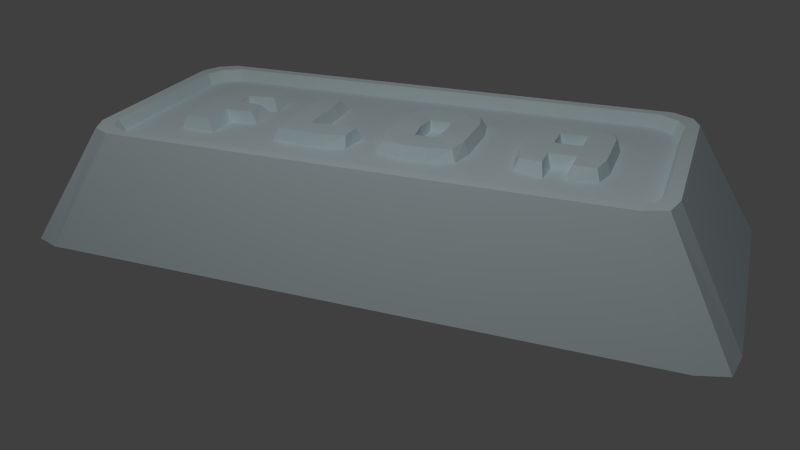 # Source: FloatiumI.blend  (saved by Blender 2.76.0; exported with 4.5.12 LTS)
import bpy
from mathutils import Matrix  # noqa: F401  (used for matrix-valued properties, if any)

bpy.ops.wm.read_factory_settings(use_empty=True)
scene = bpy.context.scene
scene.name = 'Scene'

# ---- collections
col_collection_1 = bpy.data.collections.new('Collection 1'); scene.collection.children.link(col_collection_1)

# ---- materials (node trees are filled in below, after node groups)
mat_material_001 = bpy.data.materials.new('Material.001')
mat_material_001.alpha_threshold = 0.0
mat_material_001.use_transparent_shadow = False
mat_material_001.roughness = 0.5
mat_iron = bpy.data.materials.new('Iron')
mat_iron.alpha_threshold = 0.0
mat_iron.use_transparent_shadow = False
mat_iron.diffuse_color = (0.2396, 0.2396, 0.2396, 1.0)
mat_iron.specular_color = (0.7039, 0.8854, 1.0)
mat_iron.roughness = 0.5
mat_iron.specular_intensity = 1.0
mat_copper = bpy.data.materials.new('Copper')
mat_copper.alpha_threshold = 0.0
mat_copper.use_transparent_shadow = False
mat_copper.diffuse_color = (0.8, 0.1655, 0.01383, 1.0)
mat_copper.roughness = 0.5
mat_copper.specular_intensity = 1.0
mat_gold = bpy.data.materials.new('Gold')
mat_gold.alpha_threshold = 0.0
mat_gold.use_transparent_shadow = False
mat_gold.diffuse_color = (0.7004, 0.8, 0.02779, 1.0)
mat_gold.specular_color = (1.0, 0.699, 0.04503)
mat_gold.roughness = 0.5
mat_gold.specular_intensity = 1.0
mat_mytril = bpy.data.materials.new('Mytril')
mat_mytril.alpha_threshold = 0.0
mat_mytril.use_transparent_shadow = False
mat_mytril.diffuse_color = (0.0, 0.6383, 0.5508, 1.0)
mat_mytril.specular_color = (0.0, 1.0, 0.3471)
mat_mytril.roughness = 0.5
mat_mytril.specular_intensity = 1.0
mat_floatium = bpy.data.materials.new('Floatium')
mat_floatium.alpha_threshold = 0.0
mat_floatium.use_transparent_shadow = False
mat_floatium.diffuse_color = (0.8253, 0.9712, 1.0, 1.0)
mat_floatium.roughness = 0.5
mat_floatium.specular_intensity = 1.0
mat_sunkium = bpy.data.materials.new('Sunkium')
mat_sunkium.alpha_threshold = 0.0
mat_sunkium.use_transparent_shadow = False
mat_sunkium.diffuse_color = (0.01689, 0.0, 0.02365, 1.0)
mat_sunkium.specular_color = (0.0, 0.0, 0.0)
mat_sunkium.roughness = 0.5
mat_sunkium.specular_intensity = 1.0

# ---- material node trees

# ---- world
world_world = bpy.data.worlds.new('World'); scene.world = world_world
world_world.color = (0.05088, 0.05088, 0.05088)
world_world.use_sun_shadow = False
world_world.sun_shadow_jitter_overblur = 0.0
world_world.cycles.sampling_method = 'MANUAL'
world_world.cycles.sample_map_resolution = 256

# ---- cameras
cam_camera = bpy.data.cameras.new('Camera')
cam_camera.clip_end = 100.0
cam_camera.lens = 35.0
cam_camera.sensor_width = 32.0
cam_camera.sensor_height = 18.0
cam_camera.ortho_scale = 7.314
cam_camera.dof.focus_distance = 0.0
cam_camera.dof.aperture_fstop = 128.0

# ---- lights
light_lamp = bpy.data.lights.new('Lamp', 'POINT')
light_lamp.transmission_factor = 0.0
light_lamp.cutoff_distance = 30.0
light_lamp.energy = 300.0
light_lamp.shadow_buffer_clip_start = 1.001
light_lamp.shadow_soft_size = 0.1
light_lamp.shadow_maximum_resolution = 0.006
light_lamp.use_absolute_resolution = True
light_lamp.cycles.use_multiple_importance_sampling = False

# ---- meshes
me_cube = bpy.data.meshes.new('Cube')
me_cube.from_pydata([(1.224, 2.773, -0.4757), (1.215, -2.753, -0.4757), (-1.203, -2.743, -0.4757), (-1.192, 2.759, -0.4757), (0.9311, 2.246, 0.4757), (0.9215, -2.226, 0.4757), (-0.9094, -2.216, 0.4757), (-0.8991, 2.233, 0.4757), (0.8424, 2.142, 0.4757), (0.8328, -2.122, 0.4757), (-0.8207, -2.112, 0.4757), (-0.8104, 2.128, 0.4757), (0.7933, 2.11, 0.3734), (0.7836, -2.09, 0.3734), (-0.7715, -2.08, 0.3734), (-0.7612, 2.097, 0.3734), (1.293, 2.54, -0.4757), (1.293, 2.257, -0.4757), (1.293, 1.975, -0.4757), (1.293, 1.693, -0.4757), (1.293, 1.411, -0.4757), (1.293, 1.129, -0.4757), (1.293, 0.8465, -0.4757), (1.293, 0.5643, -0.4757), (1.293, 0.2822, -0.4757), (1.293, -1.192e-07, -0.4757), (1.293, -0.2822, -0.4757), (1.293, -0.5643, -0.4757), (1.293, -0.8465, -0.4757), (1.293, -1.129, -0.4757), (1.293, -1.411, -0.4757), (1.293, -1.693, -0.4757), (1.293, -1.975, -0.4757), (1.293, -2.257, -0.4757), (1.293, -2.54, -0.4757), (-1.293, -2.54, -0.4757), (-1.293, -2.257, -0.4757), (-1.293, -1.975, -0.4757), (-1.293, -1.693, -0.4757), (-1.293, -1.411, -0.4757), (-1.293, -1.129, -0.4757), (-1.293, -0.8465, -0.4757), (-1.293, -0.5643, -0.4757), (-1.293, -0.2822, -0.4757), (-1.293, 9.537e-07, -0.4757), (-1.293, 0.2822, -0.4757), (-1.293, 0.5643, -0.4757), (-1.293, 0.8465, -0.4757), (-1.293, 1.129, -0.4757), (-1.293, 1.411, -0.4757), (-1.293, 1.693, -0.4757), (-1.293, 1.975, -0.4757), (-1.293, 2.257, -0.4757), (-1.293, 2.54, -0.4757), (1.0, 2.065, 0.4757), (1.0, 1.836, 0.4757), (1.0, 1.606, 0.4757), (1.0, 1.377, 0.4757), (1.0, 1.147, 0.4757), (1.0, 0.918, 0.4757), (1.0, 0.6885, 0.4757), (1.0, 0.459, 0.4757), (1.0, 0.2295, 0.4757), (1.0, -1.371e-06, 0.4757), (1.0, -0.2295, 0.4757), (1.0, -0.459, 0.4757), (1.0, -0.6885, 0.4757), (1.0, -0.918, 0.4757), (1.0, -1.147, 0.4757), (1.0, -1.377, 0.4757), (1.0, -1.606, 0.4757), (1.0, -1.836, 0.4757), (1.0, -2.065, 0.4757), (-1.0, -2.065, 0.4757), (-1.0, -1.836, 0.4757), (-1.0, -1.606, 0.4757), (-1.0, -1.377, 0.4757), (-1.0, -1.147, 0.4757), (-1.0, -0.918, 0.4757), (-1.0, -0.6885, 0.4757), (-1.0, -0.459, 0.4757), (-1.0, -0.2295, 0.4757), (-1.0, 2.682e-07, 0.4757), (-1.0, 0.2295, 0.4757), (-1.0, 0.459, 0.4757), (-1.0, 0.6885, 0.4757), (-1.0, 0.918, 0.4757), (-1.0, 1.147, 0.4757), (-1.0, 1.377, 0.4757), (-1.0, 1.606, 0.4757), (-1.0, 1.836, 0.4757), (-1.0, 2.065, 0.4757), (0.9113, 1.972, 0.4757), (0.9113, 1.753, 0.4757), (0.9113, 1.534, 0.4757), (0.9113, 1.314, 0.4757), (0.9113, 1.095, 0.4757), (0.9113, 0.8763, 0.4757), (0.9113, 0.6572, 0.4757), (0.9113, 0.4382, 0.4757), (0.9113, 0.2191, 0.4757), (0.9113, -1.192e-06, 0.4757), (0.9113, -0.2191, 0.4757), (0.9113, -0.4382, 0.4757), (0.9113, -0.6572, 0.4757), (0.9113, -0.8763, 0.4757), (0.9113, -1.095, 0.4757), (0.9113, -1.314, 0.4757), (0.9113, -1.534, 0.4757), (0.9113, -1.753, 0.4757), (0.9113, -1.972, 0.4757), (-0.9113, -1.972, 0.4757), (-0.9113, -1.753, 0.4757), (-0.9113, -1.534, 0.4757), (-0.9113, -1.314, 0.4757), (-0.9113, -1.095, 0.4757), (-0.9113, -0.8763, 0.4757), (-0.9113, -0.6572, 0.4757), (-0.9113, -0.4382, 0.4757), (-0.9113, -0.2191, 0.4757), (-0.9113, 4.47e-07, 0.4757), (-0.9113, 0.2191, 0.4757), (-0.9113, 0.4382, 0.4757), (-0.9113, 0.6572, 0.4757), (-0.9113, 0.8763, 0.4757), (-0.9113, 1.095, 0.4757), (-0.9113, 1.314, 0.4757), (-0.9113, 1.534, 0.4757), (-0.9113, 1.753, 0.4757), (-0.9113, 1.972, 0.4757), (0.8621, 1.943, 0.3734), (0.8621, 1.727, 0.3734), (0.8621, 1.511, 0.3734), (0.8621, 1.295, 0.3734), (0.8621, 1.079, 0.3734), (0.8621, 0.8636, 0.3734), (0.8621, 0.6477, 0.3734), (0.8621, 0.4318, 0.3734), (0.8621, 0.2159, 0.3734), (0.8621, -9.984e-07, 0.3734), (0.8621, -0.2159, 0.3734), (0.8621, -0.4318, 0.3734), (0.8621, -0.6477, 0.3734), (0.8621, -0.8636, 0.3734), (0.8621, -1.079, 0.3734), (0.8621, -1.295, 0.3734), (0.8621, -1.511, 0.3734), (0.8621, -1.727, 0.3734), (0.8621, -1.943, 0.3734), (-0.8621, -1.943, 0.3734), (-0.8621, -1.727, 0.3734), (-0.8621, -1.511, 0.3734), (-0.8621, -1.295, 0.3734), (-0.8621, -1.079, 0.3734), (-0.8621, -0.8636, 0.3734), (-0.8621, -0.6477, 0.3734), (-0.8621, -0.4318, 0.3734), (-0.8621, -0.2159, 0.3734), (-0.8621, 4.172e-07, 0.3734), (-0.8621, 0.2159, 0.3734), (-0.8621, 0.4318, 0.3734), (-0.8621, 0.6477, 0.3734), (-0.8621, 0.8636, 0.3734), (-0.8621, 1.079, 0.3734), (-0.8621, 1.295, 0.3734), (-0.8621, 1.511, 0.3734), (-0.8621, 1.727, 0.3734), (-0.8621, 1.943, 0.3734), (0.9699, 2.822, -0.4757), (0.6466, 2.822, -0.4757), (0.3233, 2.822, -0.4757), (5.96e-08, 2.822, -0.4757), (-0.3233, 2.822, -0.4757), (-0.6466, 2.822, -0.4757), (-0.9699, 2.822, -0.4757), (0.9699, -2.822, -0.4757), (0.6466, -2.822, -0.4757), (0.3233, -2.822, -0.4757), (-2.384e-07, -2.822, -0.4757), (-0.3233, -2.822, -0.4757), (-0.6466, -2.822, -0.4757), (-0.9699, -2.822, -0.4757), (0.75, 2.295, 0.4757), (0.5, 2.295, 0.4757), (0.25, 2.295, 0.4757), (2.384e-07, 2.295, 0.4757), (-0.25, 2.295, 0.4757), (-0.5, 2.295, 0.4757), (-0.75, 2.295, 0.4757), (0.75, -2.295, 0.4757), (0.5, -2.295, 0.4757), (0.25, -2.295, 0.4757), (-4.917e-07, -2.295, 0.4757), (-0.25, -2.295, 0.4757), (-0.5, -2.295, 0.4757), (-0.75, -2.295, 0.4757), (0.6835, 2.191, 0.4757), (0.4557, 2.191, 0.4757), (0.2278, 2.191, 0.4757), (2.235e-07, 2.191, 0.4757), (-0.2278, 2.191, 0.4757), (-0.4557, 2.191, 0.4757), (-0.6835, 2.191, 0.4757), (0.6835, -2.191, 0.4757), (0.4557, -2.191, 0.4757), (0.2278, -2.191, 0.4757), (-4.768e-07, -2.191, 0.4757), (-0.2278, -2.191, 0.4757), (-0.4557, -2.191, 0.4757), (-0.6835, -2.191, 0.4757), (0.6466, 2.159, 0.3734), (0.4311, 2.159, 0.3734), (0.2155, 2.159, 0.3734), (2.086e-07, 2.159, 0.3734), (-0.2155, 2.159, 0.3734), (-0.4311, 2.159, 0.3734), (-0.6466, 2.159, 0.3734), (0.6466, -2.159, 0.3734), (0.4311, -2.159, 0.3734), (0.2155, -2.159, 0.3734), (-5.066e-07, -2.159, 0.3734), (-0.2155, -2.159, 0.3734), (-0.4311, -2.159, 0.3734), (-0.6466, -2.159, 0.3734), (-0.6466, 1.943, 0.3734), (-0.4311, 1.943, 0.3734), (-0.2155, 1.943, 0.3734), (2.086e-07, 1.943, 0.3734), (0.2155, 1.943, 0.3734), (0.4311, 1.943, 0.3734), (0.6466, 1.943, 0.3734), (-0.6466, 1.727, 0.3734), (-0.4188, 1.718, 0.3801), (-0.2387, 1.762, 0.3732), (1.559e-07, 1.762, 0.3732), (0.2387, 1.762, 0.3732), (0.4188, 1.718, 0.3801), (0.6466, 1.727, 0.3734), (-0.6466, 1.511, 0.3734), (-0.4773, 1.523, 0.3732), (-0.1882, 1.484, 0.3734), (-0.02737, 1.484, 0.3734), (0.263, 1.471, 0.3734), (0.4773, 1.483, 0.3732), (0.6466, 1.511, 0.3734), (-0.6466, 1.295, 0.3734), (-0.4773, 1.284, 0.3732), (-0.1882, 1.323, 0.3734), (-0.02737, 1.323, 0.3734), (0.263, 1.333, 0.3734), (0.4773, 1.322, 0.3732), (0.6466, 1.295, 0.3734), (-0.6466, 1.079, 0.3734), (-0.4188, 1.089, 0.3801), (-0.2387, 1.045, 0.3732), (7.365e-09, 1.045, 0.3732), (0.2387, 1.045, 0.3732), (0.4188, 1.089, 0.3801), (0.6466, 1.079, 0.3734), (-0.6466, 0.8636, 0.3734), (-0.4311, 0.8636, 0.3734), (-0.2155, 0.8636, 0.3734), (-2.98e-08, 0.8636, 0.3734), (0.2155, 0.8636, 0.3734), (0.4311, 0.8636, 0.3734), (0.6466, 0.8636, 0.3734), (-0.6466, 0.6477, 0.3734), (-0.4214, 0.6448, 0.3803), (-0.2155, 0.6888, 0.3734), (-1.043e-07, 0.6888, 0.3734), (0.2155, 0.6888, 0.3734), (0.4224, 0.6448, 0.3803), (0.6466, 0.6477, 0.3734), (-0.6466, 0.4318, 0.3734), (-0.4799, 0.4318, 0.3734), (-0.1543, 0.4011, 0.382), (-1.497e-07, 0.4169, 0.3734), (0.1543, 0.4011, 0.382), (0.4808, 0.4318, 0.3734), (0.6466, 0.4318, 0.3734), (-0.6466, 0.2159, 0.3734), (-0.4799, 0.2159, 0.3734), (-0.1543, 0.2466, 0.382), (-1.497e-07, 0.2308, 0.3734), (0.1543, 0.2466, 0.382), (0.4808, 0.2159, 0.3734), (0.6466, 0.2159, 0.3734), (-0.6466, 2.403e-07, 0.3734), (-0.4214, 0.006777, 0.3803), (-0.2155, -0.03715, 0.3734), (-2.086e-07, -0.03715, 0.3734), (0.2155, -0.03715, 0.3734), (0.4224, 0.006777, 0.3803), (0.6466, -8.214e-07, 0.3734), (-0.6466, -0.2159, 0.3734), (-0.4311, -0.2159, 0.3734), (-0.2155, -0.2159, 0.3734), (-2.682e-07, -0.2159, 0.3734), (0.1665, -0.2159, 0.3734), (0.4392, -0.248, 0.3772), (0.6466, -0.2159, 0.3734), (-0.6466, -0.4318, 0.3734), (-0.4311, -0.4318, 0.3734), (-0.2155, -0.4318, 0.3734), (-3.278e-07, -0.4318, 0.3734), (0.1665, -0.4318, 0.3734), (0.4606, -0.4318, 0.3734), (0.6466, -0.4318, 0.3734), (-0.6466, -0.6477, 0.3734), (-0.4402, -0.6126, 0.3734), (-0.2155, -0.6044, 0.3734), (-3.576e-07, -0.6044, 0.3734), (0.1665, -0.6044, 0.3734), (0.4606, -0.6477, 0.3734), (0.6466, -0.6477, 0.3734), (-0.6466, -0.8636, 0.3734), (-0.4281, -0.8793, 0.3772), (-0.2155, -0.8953, 0.3734), (-3.874e-07, -0.8953, 0.3734), (0.2155, -0.8953, 0.3734), (0.4392, -0.8793, 0.3772), (0.6466, -0.8636, 0.3734), (-0.6466, -1.079, 0.3734), (-0.4311, -1.079, 0.3734), (-0.2155, -1.079, 0.3734), (-3.874e-07, -1.079, 0.3734), (0.2155, -1.079, 0.3734), (0.4311, -1.079, 0.3734), (0.6466, -1.079, 0.3734), (-0.6466, -1.295, 0.3734), (-0.4378, -1.193, 0.377), (-0.1679, -1.176, 0.3734), (-0.09315, -1.176, 0.3734), (0.1617, -1.193, 0.377), (0.4311, -1.295, 0.3734), (0.6466, -1.295, 0.3734), (-0.6466, -1.511, 0.3734), (-0.4634, -1.511, 0.3734), (-0.1679, -1.449, 0.3734), (-0.09315, -1.449, 0.3734), (0.1777, -1.435, 0.3734), (0.4651, -1.435, 0.3734), (0.6466, -1.511, 0.3734), (-0.6466, -1.727, 0.3734), (-0.4378, -1.744, 0.377), (-0.2155, -1.762, 0.3734), (-4.321e-07, -1.762, 0.3734), (0.2155, -1.762, 0.3734), (0.4299, -1.744, 0.377), (0.6466, -1.727, 0.3734), (-0.6466, -1.943, 0.3734), (-0.4311, -1.943, 0.3734), (-0.2155, -1.943, 0.3734), (-4.321e-07, -1.943, 0.3734), (0.2155, -1.943, 0.3734), (0.4311, -1.943, 0.3734), (0.6466, -1.943, 0.3734), (0.9699, 2.54, -0.4757), (0.6466, 2.54, -0.4757), (0.3233, 2.54, -0.4757), (5.96e-08, 2.54, -0.4757), (-0.3233, 2.54, -0.4757), (-0.6466, 2.54, -0.4757), (-0.9699, 2.54, -0.4757), (0.9699, 2.257, -0.4757), (0.6466, 2.257, -0.4757), (0.3233, 2.257, -0.4757), (2.98e-08, 2.257, -0.4757), (-0.3233, 2.257, -0.4757), (-0.6466, 2.257, -0.4757), (-0.9699, 2.257, -0.4757), (0.9699, 1.975, -0.4757), (0.6466, 1.975, -0.4757), (0.3233, 1.975, -0.4757), (0.0, 1.975, -0.4757), (-0.3233, 1.975, -0.4757), (-0.6466, 1.975, -0.4757), (-0.9699, 1.975, -0.4757), (0.9699, 1.693, -0.4757), (0.6466, 1.693, -0.4757), (0.3233, 1.693, -0.4757), (0.0, 1.693, -0.4757), (-0.3233, 1.693, -0.4757), (-0.6466, 1.693, -0.4757), (-0.9699, 1.693, -0.4757), (0.9699, 1.411, -0.4757), (0.6466, 1.411, -0.4757), (0.3233, 1.411, -0.4757), (0.0, 1.411, -0.4757), (-0.3233, 1.411, -0.4757), (-0.6466, 1.411, -0.4757), (-0.9699, 1.411, -0.4757), (0.9699, 1.129, -0.4757), (0.6466, 1.129, -0.4757), (0.3233, 1.129, -0.4757), (-5.96e-08, 1.129, -0.4757), (-0.3233, 1.129, -0.4757), (-0.6466, 1.129, -0.4757), (-0.9699, 1.129, -0.4757), (0.9699, 0.8465, -0.4757), (0.6466, 0.8465, -0.4757), (0.3233, 0.8465, -0.4757), (-1.49e-07, 0.8465, -0.4757), (-0.3233, 0.8465, -0.4757), (-0.6466, 0.8465, -0.4757), (-0.9699, 0.8465, -0.4757), (0.9699, 0.5643, -0.4757), (0.6466, 0.5643, -0.4757), (0.3233, 0.5643, -0.4757), (-1.49e-07, 0.5643, -0.4757), (-0.3233, 0.5643, -0.4757), (-0.6466, 0.5643, -0.4757), (-0.9699, 0.5643, -0.4757), (0.9699, 0.2822, -0.4757), (0.6466, 0.2822, -0.4757), (0.3233, 0.2822, -0.4757), (-1.49e-07, 0.2822, -0.4757), (-0.3233, 0.2822, -0.4757), (-0.6466, 0.2822, -0.4757), (-0.9699, 0.2822, -0.4757), (0.9699, 1.49e-08, -0.4757), (0.6466, 1.49e-07, -0.4757), (0.3233, 2.831e-07, -0.4757), (-2.384e-07, 4.172e-07, -0.4757), (-0.3233, 5.513e-07, -0.4757), (-0.6466, 6.855e-07, -0.4757), (-0.9699, 8.196e-07, -0.4757), (0.9699, -0.2822, -0.4757), (0.6466, -0.2822, -0.4757), (0.3233, -0.2822, -0.4757), (-2.384e-07, -0.2822, -0.4757), (-0.3233, -0.2822, -0.4757), (-0.6466, -0.2822, -0.4757), (-0.9699, -0.2822, -0.4757), (0.9699, -0.5643, -0.4757), (0.6466, -0.5643, -0.4757), (0.3233, -0.5643, -0.4757), (-2.384e-07, -0.5643, -0.4757), (-0.3233, -0.5643, -0.4757), (-0.6466, -0.5643, -0.4757), (-0.9699, -0.5643, -0.4757), (0.9699, -0.8465, -0.4757), (0.6466, -0.8465, -0.4757), (0.3233, -0.8465, -0.4757), (-2.384e-07, -0.8465, -0.4757), (-0.3233, -0.8465, -0.4757), (-0.6466, -0.8465, -0.4757), (-0.9699, -0.8465, -0.4757), (0.9699, -1.129, -0.4757), (0.6466, -1.129, -0.4757), (0.3233, -1.129, -0.4757), (-2.384e-07, -1.129, -0.4757), (-0.3233, -1.129, -0.4757), (-0.6466, -1.129, -0.4757), (-0.9699, -1.129, -0.4757), (0.9699, -1.411, -0.4757), (0.6466, -1.411, -0.4757), (0.3233, -1.411, -0.4757), (-2.384e-07, -1.411, -0.4757), (-0.3233, -1.411, -0.4757), (-0.6466, -1.411, -0.4757), (-0.9699, -1.411, -0.4757), (0.9699, -1.693, -0.4757), (0.6466, -1.693, -0.4757), (0.3233, -1.693, -0.4757), (-2.384e-07, -1.693, -0.4757), (-0.3233, -1.693, -0.4757), (-0.6466, -1.693, -0.4757), (-0.9699, -1.693, -0.4757), (0.9699, -1.975, -0.4757), (0.6466, -1.975, -0.4757), (0.3233, -1.975, -0.4757), (-2.384e-07, -1.975, -0.4757), (-0.3233, -1.975, -0.4757), (-0.6466, -1.975, -0.4757), (-0.9699, -1.975, -0.4757), (0.9699, -2.257, -0.4757), (0.6466, -2.257, -0.4757), (0.3233, -2.257, -0.4757), (-2.384e-07, -2.257, -0.4757), (-0.3233, -2.257, -0.4757), (-0.6466, -2.257, -0.4757), (-0.9699, -2.257, -0.4757), (0.9699, -2.54, -0.4757), (0.6466, -2.54, -0.4757), (0.3233, -2.54, -0.4757), (-2.384e-07, -2.54, -0.4757), (-0.3233, -2.54, -0.4757), (-0.6466, -2.54, -0.4757), (-0.9699, -2.54, -0.4757), (-0.3782, 1.687, 0.4681), (-0.2155, 1.727, 0.4743), (1.49e-07, 1.727, 0.4743), (0.2155, 1.727, 0.4743), (0.3782, 1.687, 0.4681), (-0.4311, 1.511, 0.4743), (-0.2155, 1.511, 0.4743), (8.941e-08, 1.511, 0.4743), (0.2155, 1.511, 0.4743), (0.3902, 1.511, 0.4743), (-0.4311, 1.295, 0.4743), (-0.2155, 1.295, 0.4743), (2.98e-08, 1.295, 0.4743), (0.2155, 1.295, 0.4743), (0.4068, 1.295, 0.4743), (-0.3782, 1.119, 0.4681), (-0.2155, 1.079, 0.4743), (1.49e-08, 1.079, 0.4743), (0.2155, 1.079, 0.4743), (0.3782, 1.119, 0.4681), (-0.3726, 0.6038, 0.4675), (-0.2155, 0.6477, 0.4743), (-1.043e-07, 0.6477, 0.4743), (0.2155, 0.6477, 0.4743), (0.3726, 0.6038, 0.4675), (-0.4311, 0.4318, 0.4743), (-0.179, 0.4135, 0.4658), (-1.49e-07, 0.4318, 0.4743), (0.179, 0.4135, 0.4658), (0.4311, 0.4318, 0.4743), (-0.4311, 0.2159, 0.4743), (-0.179, 0.2342, 0.4658), (-1.49e-07, 0.2159, 0.4743), (0.179, 0.2342, 0.4658), (0.4311, 0.2159, 0.4743), (-0.3726, 0.04393, 0.4675), (-0.2155, -1.136e-07, 0.4743), (-2.086e-07, -2.906e-07, 0.4743), (0.2155, -4.675e-07, 0.4743), (0.3726, 0.04392, 0.4675), (0.2155, -0.2546, 0.4743), (0.3867, -0.2655, 0.4706), (0.2155, -0.4318, 0.4743), (0.4311, -0.4318, 0.4743), (-0.3797, -0.6629, 0.4743), (-0.2155, -0.6477, 0.4743), (-3.576e-07, -0.6477, 0.4743), (0.2155, -0.6477, 0.4743), (0.4311, -0.6477, 0.4743), (-0.3883, -0.8475, 0.4706), (-0.2155, -0.8636, 0.4743), (-3.874e-07, -0.8636, 0.4743), (0.2155, -0.8636, 0.4743), (0.4097, -0.8475, 0.4706), (-0.4054, -1.247, 0.4708), (-0.2485, -1.249, 0.4743), (-0.03071, -1.257, 0.4743), (0.1428, -1.247, 0.4708), (-0.4311, -1.511, 0.4743), (-0.2155, -1.474, 0.4743), (-0.05669, -1.474, 0.4743), (0.1588, -1.474, 0.4743), (0.4311, -1.474, 0.4743), (-0.4054, -1.71, 0.4708), (-0.2155, -1.727, 0.4743), (-4.321e-07, -1.727, 0.4743), (0.2155, -1.727, 0.4743), (0.3958, -1.71, 0.4708)], [], [(489, 181, 2, 35), (189, 5, 9, 203), (34, 72, 5, 1), (181, 195, 6, 2), (53, 91, 7, 3), (188, 174, 3, 7), (203, 9, 13, 217), (54, 4, 8, 92), (73, 6, 10, 111), (188, 7, 11, 202), (350, 149, 14, 223), (92, 8, 12, 130), (111, 10, 14, 149), (202, 11, 15, 216), (11, 129, 167, 15), (129, 128, 166, 167), (128, 127, 165, 166), (127, 126, 164, 165), (126, 125, 163, 164), (125, 124, 162, 163), (124, 123, 161, 162), (123, 122, 160, 161), (122, 121, 159, 160), (121, 120, 158, 159), (120, 119, 157, 158), (119, 118, 156, 157), (118, 117, 155, 156), (117, 116, 154, 155), (116, 115, 153, 154), (115, 114, 152, 153), (114, 113, 151, 152), (113, 112, 150, 151), (112, 111, 149, 150), (9, 110, 148, 13), (110, 109, 147, 148), (109, 108, 146, 147), (108, 107, 145, 146), (107, 106, 144, 145), (106, 105, 143, 144), (105, 104, 142, 143), (104, 103, 141, 142), (103, 102, 140, 141), (102, 101, 139, 140), (101, 100, 138, 139), (100, 99, 137, 138), (99, 98, 136, 137), (98, 97, 135, 136), (97, 96, 134, 135), (96, 95, 133, 134), (95, 94, 132, 133), (94, 93, 131, 132), (93, 92, 130, 131), (216, 15, 167, 224), (224, 167, 166, 231), (231, 166, 165, 238), (238, 165, 164, 245), (245, 164, 163, 252), (252, 163, 162, 259), (259, 162, 161, 266), (266, 161, 160, 273), (273, 160, 159, 280), (280, 159, 158, 287), (287, 158, 157, 294), (294, 157, 156, 301), (301, 156, 155, 308), (308, 155, 154, 315), (315, 154, 153, 322), (322, 153, 152, 329), (329, 152, 151, 336), (336, 151, 150, 343), (343, 150, 149, 350), (7, 91, 129, 11), (91, 90, 128, 129), (90, 89, 127, 128), (89, 88, 126, 127), (88, 87, 125, 126), (87, 86, 124, 125), (86, 85, 123, 124), (85, 84, 122, 123), (84, 83, 121, 122), (83, 82, 120, 121), (82, 81, 119, 120), (81, 80, 118, 119), (80, 79, 117, 118), (79, 78, 116, 117), (78, 77, 115, 116), (77, 76, 114, 115), (76, 75, 113, 114), (75, 74, 112, 113), (74, 73, 111, 112), (5, 72, 110, 9), (72, 71, 109, 110), (71, 70, 108, 109), (70, 69, 107, 108), (69, 68, 106, 107), (68, 67, 105, 106), (67, 66, 104, 105), (66, 65, 103, 104), (65, 64, 102, 103), (64, 63, 101, 102), (63, 62, 100, 101), (62, 61, 99, 100), (61, 60, 98, 99), (60, 59, 97, 98), (59, 58, 96, 97), (58, 57, 95, 96), (57, 56, 94, 95), (56, 55, 93, 94), (55, 54, 92, 93), (2, 6, 73, 35), (35, 73, 74, 36), (36, 74, 75, 37), (37, 75, 76, 38), (38, 76, 77, 39), (39, 77, 78, 40), (40, 78, 79, 41), (41, 79, 80, 42), (42, 80, 81, 43), (43, 81, 82, 44), (44, 82, 83, 45), (45, 83, 84, 46), (46, 84, 85, 47), (47, 85, 86, 48), (48, 86, 87, 49), (49, 87, 88, 50), (50, 88, 89, 51), (51, 89, 90, 52), (52, 90, 91, 53), (0, 4, 54, 16), (16, 54, 55, 17), (17, 55, 56, 18), (18, 56, 57, 19), (19, 57, 58, 20), (20, 58, 59, 21), (21, 59, 60, 22), (22, 60, 61, 23), (23, 61, 62, 24), (24, 62, 63, 25), (25, 63, 64, 26), (26, 64, 65, 27), (27, 65, 66, 28), (28, 66, 67, 29), (29, 67, 68, 30), (30, 68, 69, 31), (31, 69, 70, 32), (32, 70, 71, 33), (33, 71, 72, 34), (174, 363, 53, 3), (363, 370, 52, 53), (370, 377, 51, 52), (377, 384, 50, 51), (384, 391, 49, 50), (391, 398, 48, 49), (398, 405, 47, 48), (405, 412, 46, 47), (412, 419, 45, 46), (419, 426, 44, 45), (426, 433, 43, 44), (433, 440, 42, 43), (440, 447, 41, 42), (447, 454, 40, 41), (454, 461, 39, 40), (461, 468, 38, 39), (468, 475, 37, 38), (475, 482, 36, 37), (482, 489, 35, 36), (33, 34, 483, 476), (476, 483, 484, 477), (477, 484, 485, 478), (478, 485, 486, 479), (479, 486, 487, 480), (480, 487, 488, 481), (481, 488, 489, 482), (32, 33, 476, 469), (469, 476, 477, 470), (470, 477, 478, 471), (471, 478, 479, 472), (472, 479, 480, 473), (473, 480, 481, 474), (474, 481, 482, 475), (31, 32, 469, 462), (462, 469, 470, 463), (463, 470, 471, 464), (464, 471, 472, 465), (465, 472, 473, 466), (466, 473, 474, 467), (467, 474, 475, 468), (30, 31, 462, 455), (455, 462, 463, 456), (456, 463, 464, 457), (457, 464, 465, 458), (458, 465, 466, 459), (459, 466, 467, 460), (460, 467, 468, 461), (29, 30, 455, 448), (448, 455, 456, 449), (449, 456, 457, 450), (450, 457, 458, 451), (451, 458, 459, 452), (452, 459, 460, 453), (453, 460, 461, 454), (28, 29, 448, 441), (441, 448, 449, 442), (442, 449, 450, 443), (443, 450, 451, 444), (444, 451, 452, 445), (445, 452, 453, 446), (446, 453, 454, 447), (27, 28, 441, 434), (434, 441, 442, 435), (435, 442, 443, 436), (436, 443, 444, 437), (437, 444, 445, 438), (438, 445, 446, 439), (439, 446, 447, 440), (26, 27, 434, 427), (427, 434, 435, 428), (428, 435, 436, 429), (429, 436, 437, 430), (430, 437, 438, 431), (431, 438, 439, 432), (432, 439, 440, 433), (25, 26, 427, 420), (420, 427, 428, 421), (421, 428, 429, 422), (422, 429, 430, 423), (423, 430, 431, 424), (424, 431, 432, 425), (425, 432, 433, 426), (24, 25, 420, 413), (413, 420, 421, 414), (414, 421, 422, 415), (415, 422, 423, 416), (416, 423, 424, 417), (417, 424, 425, 418), (418, 425, 426, 419), (23, 24, 413, 406), (406, 413, 414, 407), (407, 414, 415, 408), (408, 415, 416, 409), (409, 416, 417, 410), (410, 417, 418, 411), (411, 418, 419, 412), (22, 23, 406, 399), (399, 406, 407, 400), (400, 407, 408, 401), (401, 408, 409, 402), (402, 409, 410, 403), (403, 410, 411, 404), (404, 411, 412, 405), (21, 22, 399, 392), (392, 399, 400, 393), (393, 400, 401, 394), (394, 401, 402, 395), (395, 402, 403, 396), (396, 403, 404, 397), (397, 404, 405, 398), (20, 21, 392, 385), (385, 392, 393, 386), (386, 393, 394, 387), (387, 394, 395, 388), (388, 395, 396, 389), (389, 396, 397, 390), (390, 397, 398, 391), (19, 20, 385, 378), (378, 385, 386, 379), (379, 386, 387, 380), (380, 387, 388, 381), (381, 388, 389, 382), (382, 389, 390, 383), (383, 390, 391, 384), (18, 19, 378, 371), (371, 378, 379, 372), (372, 379, 380, 373), (373, 380, 381, 374), (374, 381, 382, 375), (375, 382, 383, 376), (376, 383, 384, 377), (17, 18, 371, 364), (364, 371, 372, 365), (365, 372, 373, 366), (366, 373, 374, 367), (367, 374, 375, 368), (368, 375, 376, 369), (369, 376, 377, 370), (16, 17, 364, 357), (357, 364, 365, 358), (358, 365, 366, 359), (359, 366, 367, 360), (360, 367, 368, 361), (361, 368, 369, 362), (362, 369, 370, 363), (0, 16, 357, 168), (168, 357, 358, 169), (169, 358, 359, 170), (170, 359, 360, 171), (171, 360, 361, 172), (172, 361, 362, 173), (173, 362, 363, 174), (147, 349, 356, 148), (349, 348, 355, 356), (348, 347, 354, 355), (347, 346, 353, 354), (346, 345, 352, 353), (345, 344, 351, 352), (344, 343, 350, 351), (146, 342, 349, 147), (342, 341, 348, 349), (319, 320, 543, 542), (345, 346, 555, 554), (240, 241, 497, 496), (318, 319, 542, 541), (337, 336, 343, 344), (145, 335, 342, 146), (335, 334, 341, 342), (334, 333, 340, 341), (344, 345, 554, 553), (332, 331, 338, 339), (320, 313, 538, 543), (330, 329, 336, 337), (144, 328, 335, 145), (328, 327, 334, 335), (327, 326, 333, 334), (326, 325, 332, 333), (325, 324, 331, 332), (324, 323, 330, 331), (323, 322, 329, 330), (143, 321, 328, 144), (321, 320, 327, 328), (320, 319, 326, 327), (319, 318, 325, 326), (318, 317, 324, 325), (317, 316, 323, 324), (316, 315, 322, 323), (142, 314, 321, 143), (314, 313, 320, 321), (291, 292, 529, 528), (317, 318, 541, 540), (290, 291, 528, 527), (316, 317, 540, 539), (309, 308, 315, 316), (141, 307, 314, 142), (307, 306, 313, 314), (243, 236, 494, 499), (305, 304, 311, 312), (304, 303, 310, 311), (303, 302, 309, 310), (302, 301, 308, 309), (140, 300, 307, 141), (300, 299, 306, 307), (348, 341, 552, 557), (298, 297, 304, 305), (297, 296, 303, 304), (296, 295, 302, 303), (295, 294, 301, 302), (139, 293, 300, 140), (293, 292, 299, 300), (292, 291, 298, 299), (291, 290, 297, 298), (290, 289, 296, 297), (289, 288, 295, 296), (288, 287, 294, 295), (138, 286, 293, 139), (286, 285, 292, 293), (289, 290, 527, 526), (288, 289, 526, 525), (341, 340, 551, 552), (236, 235, 493, 494), (281, 280, 287, 288), (137, 279, 286, 138), (279, 278, 285, 286), (239, 246, 500, 495), (277, 276, 283, 284), (276, 275, 282, 283), (235, 234, 492, 493), (274, 273, 280, 281), (136, 272, 279, 137), (272, 271, 278, 279), (339, 338, 549, 550), (247, 240, 496, 501), (234, 233, 491, 492), (312, 311, 536, 537), (267, 266, 273, 274), (135, 265, 272, 136), (265, 264, 271, 272), (264, 263, 270, 271), (263, 262, 269, 270), (262, 261, 268, 269), (261, 260, 267, 268), (260, 259, 266, 267), (134, 258, 265, 135), (258, 257, 264, 265), (257, 256, 263, 264), (256, 255, 262, 263), (255, 254, 261, 262), (254, 253, 260, 261), (253, 252, 259, 260), (133, 251, 258, 134), (251, 250, 257, 258), (267, 274, 515, 510), (241, 248, 502, 497), (233, 232, 490, 491), (311, 310, 535, 536), (246, 245, 252, 253), (132, 244, 251, 133), (244, 243, 250, 251), (243, 242, 249, 250), (249, 242, 498, 503), (241, 240, 247, 248), (284, 283, 522, 523), (239, 238, 245, 246), (131, 237, 244, 132), (237, 236, 243, 244), (310, 309, 534, 535), (256, 257, 509, 508), (283, 282, 521, 522), (255, 256, 508, 507), (232, 231, 238, 239), (130, 230, 237, 131), (230, 229, 236, 237), (229, 228, 235, 236), (228, 227, 234, 235), (227, 226, 233, 234), (226, 225, 232, 233), (225, 224, 231, 232), (12, 210, 230, 130), (210, 211, 229, 230), (211, 212, 228, 229), (212, 213, 227, 228), (213, 214, 226, 227), (214, 215, 225, 226), (215, 216, 224, 225), (8, 196, 210, 12), (196, 197, 211, 210), (197, 198, 212, 211), (198, 199, 213, 212), (199, 200, 214, 213), (200, 201, 215, 214), (201, 202, 216, 215), (148, 356, 217, 13), (356, 355, 218, 217), (355, 354, 219, 218), (354, 353, 220, 219), (353, 352, 221, 220), (352, 351, 222, 221), (351, 350, 223, 222), (4, 182, 196, 8), (182, 183, 197, 196), (183, 184, 198, 197), (184, 185, 199, 198), (185, 186, 200, 199), (186, 187, 201, 200), (187, 188, 202, 201), (10, 209, 223, 14), (209, 208, 222, 223), (208, 207, 221, 222), (207, 206, 220, 221), (206, 205, 219, 220), (205, 204, 218, 219), (204, 203, 217, 218), (4, 0, 168, 182), (182, 168, 169, 183), (183, 169, 170, 184), (184, 170, 171, 185), (185, 171, 172, 186), (186, 172, 173, 187), (187, 173, 174, 188), (1, 5, 189, 175), (175, 189, 190, 176), (176, 190, 191, 177), (177, 191, 192, 178), (178, 192, 193, 179), (179, 193, 194, 180), (180, 194, 195, 181), (6, 195, 209, 10), (195, 194, 208, 209), (194, 193, 207, 208), (193, 192, 206, 207), (192, 191, 205, 206), (191, 190, 204, 205), (190, 189, 203, 204), (34, 1, 175, 483), (483, 175, 176, 484), (484, 176, 177, 485), (485, 177, 178, 486), (486, 178, 179, 487), (487, 179, 180, 488), (488, 180, 181, 489), (552, 551, 556, 557), (551, 550, 555, 556), (550, 549, 554, 555), (549, 548, 553, 554), (547, 546, 550, 551), (545, 544, 548, 549), (538, 537, 542, 543), (537, 536, 541, 542), (536, 535, 540, 541), (535, 534, 539, 540), (533, 532, 537, 538), (531, 530, 532, 533), (524, 523, 528, 529), (523, 522, 527, 528), (522, 521, 526, 527), (521, 520, 525, 526), (519, 518, 523, 524), (516, 515, 520, 521), (514, 513, 518, 519), (513, 512, 517, 518), (512, 511, 516, 517), (511, 510, 515, 516), (504, 503, 508, 509), (503, 502, 507, 508), (502, 501, 506, 507), (501, 500, 505, 506), (498, 497, 502, 503), (496, 495, 500, 501), (494, 493, 498, 499), (493, 492, 497, 498), (492, 491, 496, 497), (491, 490, 495, 496), (292, 285, 524, 529), (268, 267, 510, 511), (337, 344, 553, 548), (232, 239, 495, 490), (346, 347, 556, 555), (269, 268, 511, 512), (242, 243, 499, 498), (347, 348, 557, 556), (270, 269, 512, 513), (309, 316, 539, 534), (271, 270, 513, 514), (281, 288, 525, 520), (340, 333, 547, 551), (299, 298, 530, 531), (313, 306, 533, 538), (332, 339, 550, 546), (305, 312, 537, 532), (338, 331, 545, 549), (248, 247, 501, 502), (285, 278, 519, 524), (330, 337, 548, 544), (277, 284, 523, 518), (275, 276, 517, 516), (250, 249, 503, 504), (257, 250, 504, 509), (276, 277, 518, 517), (282, 275, 516, 521), (331, 330, 544, 545), (274, 281, 520, 515), (306, 299, 531, 533), (253, 254, 506, 505), (246, 253, 505, 500), (333, 332, 546, 547), (298, 305, 532, 530), (254, 255, 507, 506), (278, 271, 514, 519)])
me_cube.polygons.foreach_set('material_index', [5, 5, 5, 5, 5, 5, 5, 5, 5, 5, 5, 5, 5, 5, 5, 5, 5, 5, 5, 5, 5, 5, 5, 5, 5, 5, 5, 5, 5, 5, 5, 5, 5, 5, 5, 5, 5, 5, 5, 5, 5, 5, 5, 5, 5, 5, 5, 5, 5, 5, 5, 5, 5, 5, 5, 5, 5, 5, 5, 5, 5, 5, 5, 5, 5, 5, 5, 5, 5, 5, 5, 5, 5, 5, 5, 5, 5, 5, 5, 5, 5, 5, 5, 5, 5, 5, 5, 5, 5, 5, 5, 5, 5, 5, 5, 5, 5, 5, 5, 5, 5, 5, 5, 5, 5, 5, 5, 5, 5, 5, 5, 5, 5, 5, 5, 5, 5, 5, 5, 5, 5, 5, 5, 5, 5, 5, 5, 5, 5, 5, 5, 5, 5, 5, 5, 5, 5, 5, 5, 5, 5, 5, 5, 5, 5, 5, 5, 5, 5, 5, 5, 5, 5, 5, 5, 5, 5, 5, 5, 5, 5, 5, 5, 5, 5, 5, 5, 5, 5, 5, 5, 5, 5, 5, 5, 5, 5, 5, 5, 5, 5, 5, 5, 5, 5, 5, 5, 5, 5, 5, 5, 5, 5, 5, 5, 5, 5, 5, 5, 5, 5, 5, 5, 5, 5, 5, 5, 5, 5, 5, 5, 5, 5, 5, 5, 5, 5, 5, 5, 5, 5, 5, 5, 5, 5, 5, 5, 5, 5, 5, 5, 5, 5, 5, 5, 5, 5, 5, 5, 5, 5, 5, 5, 5, 5, 5, 5, 5, 5, 5, 5, 5, 5, 5, 5, 5, 5, 5, 5, 5, 5, 5, 5, 5, 5, 5, 5, 5, 5, 5, 5, 5, 5, 5, 5, 5, 5, 5, 5, 5, 5, 5, 5, 5, 5, 5, 5, 5, 5, 5, 5, 5, 5, 5, 5, 5, 5, 5, 5, 5, 5, 5, 5, 5, 5, 5, 5, 5, 5, 5, 5, 5, 5, 5, 5, 5, 5, 5, 5, 5, 5, 5, 5, 5, 5, 5, 5, 5, 5, 5, 5, 5, 5, 5, 5, 5, 5, 5, 5, 5, 5, 5, 5, 5, 5, 5, 5, 5, 5, 5, 5, 5, 5, 5, 5, 5, 5, 5, 5, 5, 5, 5, 5, 5, 5, 5, 5, 5, 5, 5, 5, 5, 5, 5, 5, 5, 5, 5, 5, 5, 5, 5, 5, 5, 5, 5, 5, 5, 5, 5, 5, 5, 5, 5, 5, 5, 5, 5, 5, 5, 5, 5, 5, 5, 5, 5, 5, 5, 5, 5, 5, 5, 5, 5, 5, 5, 5, 5, 5, 5, 5, 5, 5, 5, 5, 5, 5, 5, 5, 5, 5, 5, 5, 5, 5, 5, 5, 5, 5, 5, 5, 5, 5, 5, 5, 5, 5, 5, 5, 5, 5, 5, 5, 5, 5, 5, 5, 5, 5, 5, 5, 5, 5, 5, 5, 5, 5, 5, 5, 5, 5, 5, 5, 5, 5, 5, 5, 5, 5, 5, 5, 5, 5, 5, 5, 5, 5, 5, 5, 5, 5, 5, 5, 5, 5, 5, 5, 5, 5, 5, 5, 5, 5, 5, 5, 5, 5, 5, 5, 5, 5, 5, 5, 5, 5, 5, 5, 5, 5, 5, 5, 5, 5, 5, 5, 5, 5, 5, 5, 5, 5, 5, 5, 5, 5, 5, 5, 5, 5, 5, 5, 5, 5, 5, 5, 5, 5, 5, 5, 5, 5, 5, 5, 5, 5, 5])
me_cube.materials.append(mat_material_001)
me_cube.materials.append(mat_iron)
me_cube.materials.append(mat_copper)
me_cube.materials.append(mat_gold)
me_cube.materials.append(mat_mytril)
me_cube.materials.append(mat_floatium)
me_cube.materials.append(mat_sunkium)
me_cube.use_remesh_preserve_volume = False
me_cube.use_remesh_preserve_attributes = False
me_cube.use_mirror_vertex_groups = False
me_cube.update()

# ---- objects
ob_cube = bpy.data.objects.new('Cube', me_cube)
ob_lamp = bpy.data.objects.new('Lamp', light_lamp)
ob_camera = bpy.data.objects.new('Camera', cam_camera)

# ---- transforms, parenting, visibility, modifiers, constraints
ob_cube.location = (0.0, 0.0, 0.0)
ob_cube.lock_rotations_4d = False
ob_cube.empty_display_type = 'ARROWS'
ob_cube.lineart.crease_threshold = 0.0
ob_lamp.location = (3.544, 0.4794, 5.904)
ob_lamp.rotation_euler = (0.6503, 0.05522, 1.866)
ob_lamp.lock_rotations_4d = False
ob_lamp.empty_display_type = 'ARROWS'
ob_lamp.color = (0.0, 0.0, 0.0, 0.0)
ob_lamp.lineart.crease_threshold = 0.0
ob_camera.location = (6.203, 2.502, 2.882)
ob_camera.rotation_euler = (1.109, 0.01082, 1.945)
ob_camera.lock_rotations_4d = False
ob_camera.empty_display_type = 'ARROWS'
ob_camera.color = (0.0, 0.0, 0.0, 0.0)
ob_camera.display_type = 'WIRE'
ob_camera.lineart.crease_threshold = 0.0

# ---- collection membership
col_collection_1.objects.link(ob_cube)
col_collection_1.objects.link(ob_lamp)
col_collection_1.objects.link(ob_camera)

# ---- scene / render settings (as saved in the file)
scene.camera = ob_camera
scene.frame_start = 1; scene.frame_end = 250; scene.frame_set(1)
scene.render.engine = 'BLENDER_EEVEE_NEXT'
scene.render.resolution_percentage = 50
scene.render.dither_intensity = 0.0
scene.render.film_transparent = True
scene.cycles.use_denoising = False
scene.cycles.samples = 10
scene.cycles.sampling_pattern = 'TABULATED_SOBOL'
scene.cycles.light_sampling_threshold = 0.0
scene.cycles.use_adaptive_sampling = False
scene.cycles.use_light_tree = False
scene.cycles.blur_glossy = 0.0
scene.cycles.pixel_filter_type = 'GAUSSIAN'
scene.cycles.sample_clamp_indirect = 0.0
scene.view_settings.view_transform = 'Standard'
bpy.context.view_layer.update()
